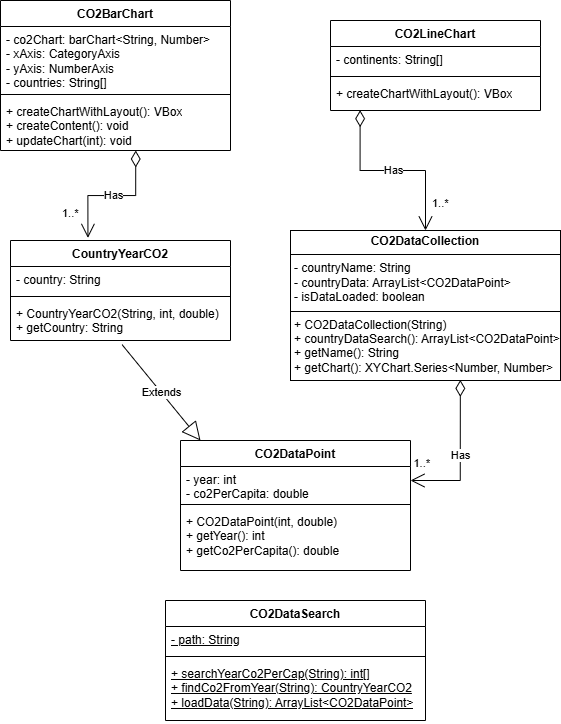

The diagram above was exported from draw.io. Its source (the exported page's mxGraphModel, read from the mxfile embedded in the PNG):
<mxGraphModel dx="985" dy="392" grid="1" gridSize="10" guides="1" tooltips="1" connect="1" arrows="1" fold="1" page="1" pageScale="1" pageWidth="850" pageHeight="1100" math="0" shadow="0">
  <root>
    <mxCell id="0" />
    <mxCell id="1" parent="0" />
    <mxCell id="jyzW4eChw09xarb8mha1-1" value="CO2BarChart" style="swimlane;fontStyle=1;align=center;verticalAlign=top;childLayout=stackLayout;horizontal=1;startSize=26;horizontalStack=0;resizeParent=1;resizeParentMax=0;resizeLast=0;collapsible=1;marginBottom=0;whiteSpace=wrap;html=1;" vertex="1" parent="1">
      <mxGeometry x="50" y="80" width="230" height="150" as="geometry" />
    </mxCell>
    <mxCell id="jyzW4eChw09xarb8mha1-2" value="- co2Chart: barChart&amp;lt;String, Number&amp;gt;&lt;div&gt;- xAxis: CategoryAxis&lt;/div&gt;&lt;div&gt;- yAxis: NumberAxis&lt;/div&gt;&lt;div&gt;- countries: String[]&lt;/div&gt;" style="text;strokeColor=none;fillColor=none;align=left;verticalAlign=top;spacingLeft=4;spacingRight=4;overflow=hidden;rotatable=0;points=[[0,0.5],[1,0.5]];portConstraint=eastwest;whiteSpace=wrap;html=1;" vertex="1" parent="jyzW4eChw09xarb8mha1-1">
      <mxGeometry y="26" width="230" height="64" as="geometry" />
    </mxCell>
    <mxCell id="jyzW4eChw09xarb8mha1-3" value="" style="line;strokeWidth=1;fillColor=none;align=left;verticalAlign=middle;spacingTop=-1;spacingLeft=3;spacingRight=3;rotatable=0;labelPosition=right;points=[];portConstraint=eastwest;strokeColor=inherit;" vertex="1" parent="jyzW4eChw09xarb8mha1-1">
      <mxGeometry y="90" width="230" height="8" as="geometry" />
    </mxCell>
    <mxCell id="jyzW4eChw09xarb8mha1-4" value="&lt;span style=&quot;background-color: initial;&quot;&gt;+ createChartWithLayout(): VBox&lt;/span&gt;&lt;div&gt;+ createContent(): void&lt;/div&gt;&lt;div&gt;+ updateChart(int): void&lt;/div&gt;" style="text;strokeColor=none;fillColor=none;align=left;verticalAlign=top;spacingLeft=4;spacingRight=4;overflow=hidden;rotatable=0;points=[[0,0.5],[1,0.5]];portConstraint=eastwest;whiteSpace=wrap;html=1;" vertex="1" parent="jyzW4eChw09xarb8mha1-1">
      <mxGeometry y="98" width="230" height="52" as="geometry" />
    </mxCell>
    <mxCell id="jyzW4eChw09xarb8mha1-5" value="&lt;p style=&quot;margin:0px;margin-top:4px;text-align:center;&quot;&gt;&lt;b&gt;CO2DataCollection&lt;/b&gt;&lt;/p&gt;&lt;hr size=&quot;1&quot; style=&quot;border-style:solid;&quot;&gt;&lt;p style=&quot;margin:0px;margin-left:4px;&quot;&gt;- countryName: String&lt;/p&gt;&lt;p style=&quot;margin:0px;margin-left:4px;&quot;&gt;- countryData: ArrayList&amp;lt;CO2DataPoint&amp;gt;&lt;/p&gt;&lt;p style=&quot;margin:0px;margin-left:4px;&quot;&gt;- isDataLoaded: boolean&lt;/p&gt;&lt;hr size=&quot;1&quot; style=&quot;border-style:solid;&quot;&gt;&lt;p style=&quot;margin:0px;margin-left:4px;&quot;&gt;+ CO2DataCollection(String)&lt;/p&gt;&lt;p style=&quot;margin:0px;margin-left:4px;&quot;&gt;+ countryDataSearch(): ArrayList&amp;lt;CO2DataPoint&amp;gt;&lt;/p&gt;&lt;p style=&quot;margin:0px;margin-left:4px;&quot;&gt;+ getName(): String&lt;/p&gt;&lt;p style=&quot;margin:0px;margin-left:4px;&quot;&gt;+ getChart(): XYChart.Series&amp;lt;Number, Number&amp;gt;&amp;nbsp;&lt;/p&gt;" style="verticalAlign=top;align=left;overflow=fill;html=1;whiteSpace=wrap;" vertex="1" parent="1">
      <mxGeometry x="340" y="310" width="270" height="150" as="geometry" />
    </mxCell>
    <mxCell id="jyzW4eChw09xarb8mha1-6" value="CO2DataPoint" style="swimlane;fontStyle=1;align=center;verticalAlign=top;childLayout=stackLayout;horizontal=1;startSize=26;horizontalStack=0;resizeParent=1;resizeParentMax=0;resizeLast=0;collapsible=1;marginBottom=0;whiteSpace=wrap;html=1;" vertex="1" parent="1">
      <mxGeometry x="230" y="520" width="230" height="130" as="geometry" />
    </mxCell>
    <mxCell id="jyzW4eChw09xarb8mha1-7" value="- year: int&lt;div&gt;- co2PerCapita: double&lt;/div&gt;" style="text;strokeColor=none;fillColor=none;align=left;verticalAlign=top;spacingLeft=4;spacingRight=4;overflow=hidden;rotatable=0;points=[[0,0.5],[1,0.5]];portConstraint=eastwest;whiteSpace=wrap;html=1;" vertex="1" parent="jyzW4eChw09xarb8mha1-6">
      <mxGeometry y="26" width="230" height="34" as="geometry" />
    </mxCell>
    <mxCell id="jyzW4eChw09xarb8mha1-8" value="" style="line;strokeWidth=1;fillColor=none;align=left;verticalAlign=middle;spacingTop=-1;spacingLeft=3;spacingRight=3;rotatable=0;labelPosition=right;points=[];portConstraint=eastwest;strokeColor=inherit;" vertex="1" parent="jyzW4eChw09xarb8mha1-6">
      <mxGeometry y="60" width="230" height="8" as="geometry" />
    </mxCell>
    <mxCell id="jyzW4eChw09xarb8mha1-9" value="+ CO2DataPoint(int, double)&lt;div&gt;+ getYear(): int&lt;/div&gt;&lt;div&gt;+ getCo2PerCapita(): double&lt;/div&gt;" style="text;strokeColor=none;fillColor=none;align=left;verticalAlign=top;spacingLeft=4;spacingRight=4;overflow=hidden;rotatable=0;points=[[0,0.5],[1,0.5]];portConstraint=eastwest;whiteSpace=wrap;html=1;" vertex="1" parent="jyzW4eChw09xarb8mha1-6">
      <mxGeometry y="68" width="230" height="62" as="geometry" />
    </mxCell>
    <mxCell id="jyzW4eChw09xarb8mha1-14" value="CO2DataSearch" style="swimlane;fontStyle=1;align=center;verticalAlign=top;childLayout=stackLayout;horizontal=1;startSize=26;horizontalStack=0;resizeParent=1;resizeParentMax=0;resizeLast=0;collapsible=1;marginBottom=0;whiteSpace=wrap;html=1;" vertex="1" parent="1">
      <mxGeometry x="215" y="680" width="260" height="120" as="geometry" />
    </mxCell>
    <mxCell id="jyzW4eChw09xarb8mha1-15" value="&lt;u&gt;- path: String&lt;/u&gt;" style="text;strokeColor=none;fillColor=none;align=left;verticalAlign=top;spacingLeft=4;spacingRight=4;overflow=hidden;rotatable=0;points=[[0,0.5],[1,0.5]];portConstraint=eastwest;whiteSpace=wrap;html=1;" vertex="1" parent="jyzW4eChw09xarb8mha1-14">
      <mxGeometry y="26" width="260" height="26" as="geometry" />
    </mxCell>
    <mxCell id="jyzW4eChw09xarb8mha1-16" value="" style="line;strokeWidth=1;fillColor=none;align=left;verticalAlign=middle;spacingTop=-1;spacingLeft=3;spacingRight=3;rotatable=0;labelPosition=right;points=[];portConstraint=eastwest;strokeColor=inherit;" vertex="1" parent="jyzW4eChw09xarb8mha1-14">
      <mxGeometry y="52" width="260" height="8" as="geometry" />
    </mxCell>
    <mxCell id="jyzW4eChw09xarb8mha1-17" value="&lt;u&gt;+ searchYearCo2PerCap(String): int[]&lt;/u&gt;&lt;div&gt;&lt;u&gt;+ findCo2FromYear(String): CountryYearCO2&lt;/u&gt;&lt;/div&gt;&lt;div&gt;&lt;u&gt;+ loadData(String): ArrayList&amp;lt;CO2DataPoint&amp;gt;&lt;/u&gt;&lt;/div&gt;" style="text;strokeColor=none;fillColor=none;align=left;verticalAlign=top;spacingLeft=4;spacingRight=4;overflow=hidden;rotatable=0;points=[[0,0.5],[1,0.5]];portConstraint=eastwest;whiteSpace=wrap;html=1;" vertex="1" parent="jyzW4eChw09xarb8mha1-14">
      <mxGeometry y="60" width="260" height="60" as="geometry" />
    </mxCell>
    <mxCell id="jyzW4eChw09xarb8mha1-26" value="CO2LineChart" style="swimlane;fontStyle=1;align=center;verticalAlign=top;childLayout=stackLayout;horizontal=1;startSize=26;horizontalStack=0;resizeParent=1;resizeParentMax=0;resizeLast=0;collapsible=1;marginBottom=0;whiteSpace=wrap;html=1;" vertex="1" parent="1">
      <mxGeometry x="380" y="100" width="210" height="90" as="geometry" />
    </mxCell>
    <mxCell id="jyzW4eChw09xarb8mha1-27" value="- continents: String[]" style="text;strokeColor=none;fillColor=none;align=left;verticalAlign=top;spacingLeft=4;spacingRight=4;overflow=hidden;rotatable=0;points=[[0,0.5],[1,0.5]];portConstraint=eastwest;whiteSpace=wrap;html=1;" vertex="1" parent="jyzW4eChw09xarb8mha1-26">
      <mxGeometry y="26" width="210" height="26" as="geometry" />
    </mxCell>
    <mxCell id="jyzW4eChw09xarb8mha1-28" value="" style="line;strokeWidth=1;fillColor=none;align=left;verticalAlign=middle;spacingTop=-1;spacingLeft=3;spacingRight=3;rotatable=0;labelPosition=right;points=[];portConstraint=eastwest;strokeColor=inherit;" vertex="1" parent="jyzW4eChw09xarb8mha1-26">
      <mxGeometry y="52" width="210" height="8" as="geometry" />
    </mxCell>
    <mxCell id="jyzW4eChw09xarb8mha1-29" value="&lt;div&gt;+ createChartWithLayout(): VBox&lt;/div&gt;" style="text;strokeColor=none;fillColor=none;align=left;verticalAlign=top;spacingLeft=4;spacingRight=4;overflow=hidden;rotatable=0;points=[[0,0.5],[1,0.5]];portConstraint=eastwest;whiteSpace=wrap;html=1;" vertex="1" parent="jyzW4eChw09xarb8mha1-26">
      <mxGeometry y="60" width="210" height="30" as="geometry" />
    </mxCell>
    <mxCell id="jyzW4eChw09xarb8mha1-30" value="CountryYearCO2" style="swimlane;fontStyle=1;align=center;verticalAlign=top;childLayout=stackLayout;horizontal=1;startSize=26;horizontalStack=0;resizeParent=1;resizeParentMax=0;resizeLast=0;collapsible=1;marginBottom=0;whiteSpace=wrap;html=1;" vertex="1" parent="1">
      <mxGeometry x="60" y="320" width="220" height="100" as="geometry" />
    </mxCell>
    <mxCell id="jyzW4eChw09xarb8mha1-31" value="- country: String" style="text;strokeColor=none;fillColor=none;align=left;verticalAlign=top;spacingLeft=4;spacingRight=4;overflow=hidden;rotatable=0;points=[[0,0.5],[1,0.5]];portConstraint=eastwest;whiteSpace=wrap;html=1;" vertex="1" parent="jyzW4eChw09xarb8mha1-30">
      <mxGeometry y="26" width="220" height="26" as="geometry" />
    </mxCell>
    <mxCell id="jyzW4eChw09xarb8mha1-32" value="" style="line;strokeWidth=1;fillColor=none;align=left;verticalAlign=middle;spacingTop=-1;spacingLeft=3;spacingRight=3;rotatable=0;labelPosition=right;points=[];portConstraint=eastwest;strokeColor=inherit;" vertex="1" parent="jyzW4eChw09xarb8mha1-30">
      <mxGeometry y="52" width="220" height="8" as="geometry" />
    </mxCell>
    <mxCell id="jyzW4eChw09xarb8mha1-33" value="+ CountryYearCO2(String, int, double)&lt;div&gt;+ getCountry: String&lt;/div&gt;" style="text;strokeColor=none;fillColor=none;align=left;verticalAlign=top;spacingLeft=4;spacingRight=4;overflow=hidden;rotatable=0;points=[[0,0.5],[1,0.5]];portConstraint=eastwest;whiteSpace=wrap;html=1;" vertex="1" parent="jyzW4eChw09xarb8mha1-30">
      <mxGeometry y="60" width="220" height="40" as="geometry" />
    </mxCell>
    <mxCell id="jyzW4eChw09xarb8mha1-38" value="Extends" style="endArrow=block;endSize=16;endFill=0;html=1;rounded=0;exitX=0.507;exitY=1.103;exitDx=0;exitDy=0;exitPerimeter=0;" edge="1" parent="1" source="jyzW4eChw09xarb8mha1-33">
      <mxGeometry width="160" relative="1" as="geometry">
        <mxPoint x="405" y="790" as="sourcePoint" />
        <mxPoint x="250" y="520" as="targetPoint" />
      </mxGeometry>
    </mxCell>
    <mxCell id="jyzW4eChw09xarb8mha1-49" value="Has" style="endArrow=open;html=1;endSize=12;startArrow=diamondThin;startSize=14;startFill=0;edgeStyle=orthogonalEdgeStyle;rounded=0;exitX=0.629;exitY=0.996;exitDx=0;exitDy=0;exitPerimeter=0;" edge="1" parent="1" source="jyzW4eChw09xarb8mha1-5">
      <mxGeometry relative="1" as="geometry">
        <mxPoint x="554" y="460" as="sourcePoint" />
        <mxPoint x="460" y="560" as="targetPoint" />
        <Array as="points">
          <mxPoint x="510" y="560" />
        </Array>
      </mxGeometry>
    </mxCell>
    <mxCell id="jyzW4eChw09xarb8mha1-51" value="1..*" style="edgeLabel;resizable=0;html=1;align=right;verticalAlign=top;" connectable="0" vertex="1" parent="jyzW4eChw09xarb8mha1-49">
      <mxGeometry x="1" relative="1" as="geometry">
        <mxPoint x="20" y="-30" as="offset" />
      </mxGeometry>
    </mxCell>
    <mxCell id="jyzW4eChw09xarb8mha1-52" value="Has" style="endArrow=open;html=1;endSize=12;startArrow=diamondThin;startSize=14;startFill=0;edgeStyle=orthogonalEdgeStyle;rounded=0;exitX=0.141;exitY=0.989;exitDx=0;exitDy=0;exitPerimeter=0;" edge="1" parent="1" source="jyzW4eChw09xarb8mha1-29" target="jyzW4eChw09xarb8mha1-5">
      <mxGeometry relative="1" as="geometry">
        <mxPoint x="410" y="220" as="sourcePoint" />
        <mxPoint x="600" y="210" as="targetPoint" />
      </mxGeometry>
    </mxCell>
    <mxCell id="jyzW4eChw09xarb8mha1-53" value="1..*" style="edgeLabel;resizable=0;html=1;align=left;verticalAlign=top;" connectable="0" vertex="1" parent="jyzW4eChw09xarb8mha1-52">
      <mxGeometry x="-1" relative="1" as="geometry">
        <mxPoint x="70" y="80" as="offset" />
      </mxGeometry>
    </mxCell>
    <mxCell id="jyzW4eChw09xarb8mha1-55" value="Has" style="endArrow=open;html=1;endSize=12;startArrow=diamondThin;startSize=14;startFill=0;edgeStyle=orthogonalEdgeStyle;rounded=0;entryX=0.352;entryY=-0.026;entryDx=0;entryDy=0;entryPerimeter=0;exitX=0.588;exitY=1;exitDx=0;exitDy=0;exitPerimeter=0;" edge="1" parent="1" source="jyzW4eChw09xarb8mha1-4" target="jyzW4eChw09xarb8mha1-30">
      <mxGeometry relative="1" as="geometry">
        <mxPoint x="190" y="240" as="sourcePoint" />
        <mxPoint x="285" y="380" as="targetPoint" />
      </mxGeometry>
    </mxCell>
    <mxCell id="jyzW4eChw09xarb8mha1-56" value="1..*" style="edgeLabel;resizable=0;html=1;align=left;verticalAlign=top;" connectable="0" vertex="1" parent="jyzW4eChw09xarb8mha1-55">
      <mxGeometry x="-1" relative="1" as="geometry">
        <mxPoint x="-75" y="50" as="offset" />
      </mxGeometry>
    </mxCell>
  </root>
</mxGraphModel>